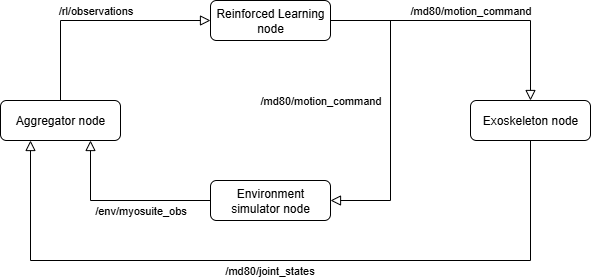

The diagram above was exported from draw.io. Its source (the exported page's mxGraphModel, read from the mxfile embedded in the PNG):
<mxGraphModel dx="1042" dy="570" grid="1" gridSize="10" guides="1" tooltips="1" connect="1" arrows="1" fold="1" page="1" pageScale="1" pageWidth="827" pageHeight="1169" math="0" shadow="0">
  <root>
    <mxCell id="WIyWlLk6GJQsqaUBKTNV-0" />
    <mxCell id="WIyWlLk6GJQsqaUBKTNV-1" parent="WIyWlLk6GJQsqaUBKTNV-0" />
    <mxCell id="s4rnS-pd9OgyHGuAzyeG-0" value="Reinforced Learning node" style="rounded=1;whiteSpace=wrap;html=1;fontSize=12;glass=0;strokeWidth=1;shadow=0;" vertex="1" parent="WIyWlLk6GJQsqaUBKTNV-1">
      <mxGeometry x="340" y="40" width="120" height="40" as="geometry" />
    </mxCell>
    <mxCell id="s4rnS-pd9OgyHGuAzyeG-1" value="Exoskeleton node" style="rounded=1;whiteSpace=wrap;html=1;fontSize=12;glass=0;strokeWidth=1;shadow=0;" vertex="1" parent="WIyWlLk6GJQsqaUBKTNV-1">
      <mxGeometry x="600" y="140" width="120" height="40" as="geometry" />
    </mxCell>
    <mxCell id="s4rnS-pd9OgyHGuAzyeG-2" value="Environment simulator node" style="rounded=1;whiteSpace=wrap;html=1;fontSize=12;glass=0;strokeWidth=1;shadow=0;" vertex="1" parent="WIyWlLk6GJQsqaUBKTNV-1">
      <mxGeometry x="340" y="220" width="120" height="40" as="geometry" />
    </mxCell>
    <mxCell id="s4rnS-pd9OgyHGuAzyeG-4" value="Aggregator node" style="rounded=1;whiteSpace=wrap;html=1;fontSize=12;glass=0;strokeWidth=1;shadow=0;" vertex="1" parent="WIyWlLk6GJQsqaUBKTNV-1">
      <mxGeometry x="130" y="140" width="120" height="40" as="geometry" />
    </mxCell>
    <mxCell id="s4rnS-pd9OgyHGuAzyeG-5" value="/md80/motion_command" style="edgeStyle=orthogonalEdgeStyle;rounded=0;html=1;jettySize=auto;orthogonalLoop=1;fontSize=11;endArrow=block;endFill=0;endSize=8;strokeWidth=1;shadow=0;labelBackgroundColor=none;exitX=1;exitY=0.5;exitDx=0;exitDy=0;entryX=0.5;entryY=0;entryDx=0;entryDy=0;" edge="1" parent="WIyWlLk6GJQsqaUBKTNV-1" source="s4rnS-pd9OgyHGuAzyeG-0" target="s4rnS-pd9OgyHGuAzyeG-1">
      <mxGeometry y="10" relative="1" as="geometry">
        <mxPoint as="offset" />
        <mxPoint x="480" y="10" as="sourcePoint" />
        <mxPoint x="530" y="10" as="targetPoint" />
      </mxGeometry>
    </mxCell>
    <mxCell id="s4rnS-pd9OgyHGuAzyeG-6" value="/md80/motion_command" style="edgeStyle=orthogonalEdgeStyle;rounded=0;html=1;jettySize=auto;orthogonalLoop=1;fontSize=11;endArrow=block;endFill=0;endSize=8;strokeWidth=1;shadow=0;labelBackgroundColor=none;exitX=1;exitY=0.5;exitDx=0;exitDy=0;entryX=1;entryY=0.5;entryDx=0;entryDy=0;" edge="1" parent="WIyWlLk6GJQsqaUBKTNV-1" source="s4rnS-pd9OgyHGuAzyeG-0" target="s4rnS-pd9OgyHGuAzyeG-2">
      <mxGeometry x="-0.0667" y="-70" relative="1" as="geometry">
        <mxPoint as="offset" />
        <mxPoint x="460" y="120" as="sourcePoint" />
        <mxPoint x="510" y="120" as="targetPoint" />
        <Array as="points">
          <mxPoint x="520" y="60" />
          <mxPoint x="520" y="240" />
        </Array>
      </mxGeometry>
    </mxCell>
    <mxCell id="s4rnS-pd9OgyHGuAzyeG-7" value="/env/myosuite_obs" style="edgeStyle=orthogonalEdgeStyle;rounded=0;html=1;jettySize=auto;orthogonalLoop=1;fontSize=11;endArrow=block;endFill=0;endSize=8;strokeWidth=1;shadow=0;labelBackgroundColor=none;exitX=0;exitY=0.5;exitDx=0;exitDy=0;entryX=0.75;entryY=1;entryDx=0;entryDy=0;" edge="1" parent="WIyWlLk6GJQsqaUBKTNV-1" source="s4rnS-pd9OgyHGuAzyeG-2" target="s4rnS-pd9OgyHGuAzyeG-4">
      <mxGeometry x="-0.2222" y="10" relative="1" as="geometry">
        <mxPoint as="offset" />
        <mxPoint x="560" y="320" as="sourcePoint" />
        <mxPoint x="610" y="320" as="targetPoint" />
      </mxGeometry>
    </mxCell>
    <mxCell id="s4rnS-pd9OgyHGuAzyeG-8" value="/md80/joint_states" style="edgeStyle=orthogonalEdgeStyle;rounded=0;html=1;jettySize=auto;orthogonalLoop=1;fontSize=11;endArrow=block;endFill=0;endSize=8;strokeWidth=1;shadow=0;labelBackgroundColor=none;entryX=0.25;entryY=1;entryDx=0;entryDy=0;exitX=0.5;exitY=1;exitDx=0;exitDy=0;" edge="1" parent="WIyWlLk6GJQsqaUBKTNV-1" source="s4rnS-pd9OgyHGuAzyeG-1" target="s4rnS-pd9OgyHGuAzyeG-4">
      <mxGeometry x="0.0286" y="10" relative="1" as="geometry">
        <mxPoint as="offset" />
        <mxPoint x="390" y="350" as="sourcePoint" />
        <mxPoint x="440" y="350" as="targetPoint" />
        <Array as="points">
          <mxPoint x="660" y="300" />
          <mxPoint x="160" y="300" />
        </Array>
      </mxGeometry>
    </mxCell>
    <mxCell id="s4rnS-pd9OgyHGuAzyeG-9" value="/rl/observations" style="edgeStyle=orthogonalEdgeStyle;rounded=0;html=1;jettySize=auto;orthogonalLoop=1;fontSize=11;endArrow=block;endFill=0;endSize=8;strokeWidth=1;shadow=0;labelBackgroundColor=none;exitX=0.5;exitY=0;exitDx=0;exitDy=0;entryX=0;entryY=0.5;entryDx=0;entryDy=0;" edge="1" parent="WIyWlLk6GJQsqaUBKTNV-1" source="s4rnS-pd9OgyHGuAzyeG-4" target="s4rnS-pd9OgyHGuAzyeG-0">
      <mxGeometry y="10" relative="1" as="geometry">
        <mxPoint as="offset" />
        <mxPoint x="230" y="40" as="sourcePoint" />
        <mxPoint x="280" y="40" as="targetPoint" />
      </mxGeometry>
    </mxCell>
  </root>
</mxGraphModel>